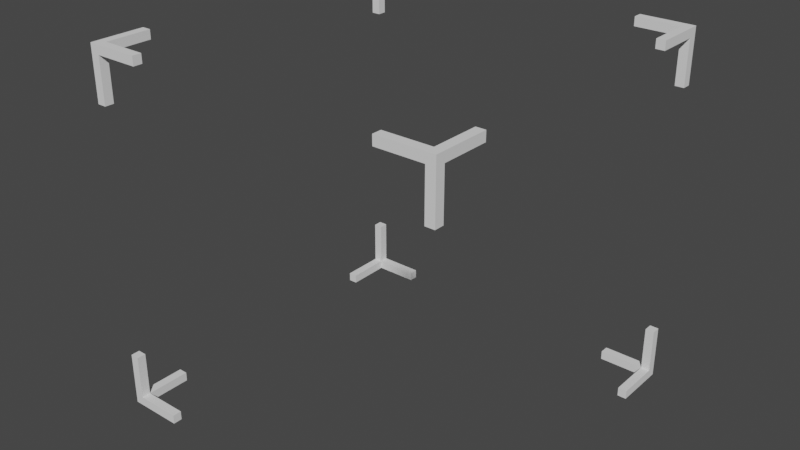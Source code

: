 # Source: SelectionBox.blend  (saved by Blender 2.80.75; exported with 4.5.12 LTS)
import bpy
from mathutils import Matrix  # noqa: F401  (used for matrix-valued properties, if any)

bpy.ops.wm.read_factory_settings(use_empty=True)
scene = bpy.context.scene
scene.name = 'Scene'

# ---- collections
col_collection = bpy.data.collections.new('Collection'); scene.collection.children.link(col_collection)

# ---- world
world_world = bpy.data.worlds.new('World'); scene.world = world_world
world_world.use_nodes = True; world_world.node_tree.nodes.clear()
_N = world_world.node_tree.nodes; _L = world_world.node_tree.links
n0 = _N.new('ShaderNodeOutputWorld'); n0.name = 'World Output'; n0.location = (300, 300)
n1 = _N.new('ShaderNodeBackground'); n1.name = 'Background'; n1.location = (10, 300)
n1.inputs[0].default_value = (0.05088, 0.05088, 0.05088, 1.0)
_L.new(n1.outputs[0], n0.inputs[0])
n0.is_active_output = True
world_world.color = (0.05088, 0.05088, 0.05088)
world_world.use_sun_shadow = False
world_world.sun_shadow_jitter_overblur = 0.0

# ---- meshes
me_cube = bpy.data.meshes.new('Cube')
me_cube.from_pydata([(-52.47, 49.85, -49.85), (-52.47, 52.47, -52.47), (-49.85, 49.85, -52.47), (-49.85, 49.85, -49.85), (-49.85, 52.47, -49.85), (-36.72, 52.47, -49.85), (-36.72, 52.47, -52.47), (-36.72, 49.85, -52.47), (-36.72, 49.85, -49.85), (-52.47, 36.72, -52.47), (-52.47, 36.72, -49.85), (-49.85, 36.72, -49.85), (-49.85, 36.72, -52.47), (-52.47, 49.85, -36.72), (-52.47, 52.47, -36.72), (-49.85, 52.47, -36.72), (-49.85, 49.85, -36.72), (-52.47, 49.85, 49.85), (-52.47, 52.47, 52.47), (-49.85, 52.47, 49.85), (-49.85, 49.85, 49.85), (-49.85, 49.85, 52.47), (-36.72, 49.85, 52.47), (-36.72, 52.47, 52.47), (-36.72, 52.47, 49.85), (-36.72, 49.85, 49.85), (-52.47, 52.47, 36.72), (-52.47, 49.85, 36.72), (-49.85, 49.85, 36.72), (-49.85, 52.47, 36.72), (-52.47, 36.72, 49.85), (-52.47, 36.72, 52.47), (-49.85, 36.72, 52.47), (-49.85, 36.72, 49.85), (52.47, 49.85, -49.85), (52.47, 52.47, -52.47), (49.85, 52.47, -49.85), (49.85, 49.85, -49.85), (49.85, 49.85, -52.47), (36.72, 49.85, -52.47), (36.72, 52.47, -52.47), (36.72, 52.47, -49.85), (36.72, 49.85, -49.85), (52.47, 52.47, -36.72), (52.47, 49.85, -36.72), (49.85, 49.85, -36.72), (49.85, 52.47, -36.72), (52.47, 36.72, -49.85), (52.47, 36.72, -52.47), (49.85, 36.72, -52.47), (49.85, 36.72, -49.85), (49.85, 52.47, 49.85), (52.47, 52.47, 52.47), (52.47, 49.85, 49.85), (49.85, 49.85, 49.85), (49.85, 49.85, 52.47), (49.85, 36.72, 52.47), (52.47, 36.72, 52.47), (52.47, 36.72, 49.85), (49.85, 36.72, 49.85), (52.47, 52.47, 36.72), (49.85, 52.47, 36.72), (49.85, 49.85, 36.72), (52.47, 49.85, 36.72), (36.72, 52.47, 49.85), (36.72, 52.47, 52.47), (36.72, 49.85, 52.47), (36.72, 49.85, 49.85), (52.47, -49.85, -49.85), (52.47, -52.47, -52.47), (49.85, -49.85, -52.47), (49.85, -49.85, -49.85), (49.85, -52.47, -49.85), (36.72, -52.47, -49.85), (36.72, -52.47, -52.47), (36.72, -49.85, -52.47), (36.72, -49.85, -49.85), (52.47, -36.72, -52.47), (52.47, -36.72, -49.85), (49.85, -36.72, -49.85), (49.85, -36.72, -52.47), (52.47, -49.85, -36.72), (52.47, -52.47, -36.72), (49.85, -52.47, -36.72), (49.85, -49.85, -36.72), (52.47, -49.85, 49.85), (52.47, -52.47, 52.47), (49.85, -52.47, 49.85), (49.85, -49.85, 49.85), (49.85, -49.85, 52.47), (36.72, -49.85, 52.47), (36.72, -52.47, 52.47), (36.72, -52.47, 49.85), (36.72, -49.85, 49.85), (52.47, -52.47, 36.72), (52.47, -49.85, 36.72), (49.85, -49.85, 36.72), (49.85, -52.47, 36.72), (52.47, -36.72, 49.85), (52.47, -36.72, 52.47), (49.85, -36.72, 52.47), (49.85, -36.72, 49.85), (-49.85, -52.47, 49.85), (-52.47, -52.47, 52.47), (-52.47, -49.85, 49.85), (-49.85, -49.85, 49.85), (-49.85, -49.85, 52.47), (-49.85, -36.72, 52.47), (-52.47, -36.72, 52.47), (-52.47, -36.72, 49.85), (-49.85, -36.72, 49.85), (-52.47, -52.47, 36.72), (-49.85, -52.47, 36.72), (-49.85, -49.85, 36.72), (-52.47, -49.85, 36.72), (-36.72, -52.47, 49.85), (-36.72, -52.47, 52.47), (-36.72, -49.85, 52.47), (-36.72, -49.85, 49.85), (-52.47, -49.85, -49.85), (-52.47, -52.47, -52.47), (-49.85, -52.47, -49.85), (-49.85, -49.85, -49.85), (-49.85, -49.85, -52.47), (-36.72, -49.85, -52.47), (-36.72, -52.47, -52.47), (-36.72, -52.47, -49.85), (-36.72, -49.85, -49.85), (-52.47, -52.47, -36.72), (-52.47, -49.85, -36.72), (-49.85, -49.85, -36.72), (-49.85, -52.47, -36.72), (-52.47, -36.72, -49.85), (-52.47, -36.72, -52.47), (-49.85, -36.72, -52.47), (-49.85, -36.72, -49.85)], [], [(1, 0, 13, 14), (4, 1, 14, 15), (1, 6, 7, 2), (3, 4, 15, 16), (3, 8, 5, 4), (2, 7, 8, 3), (6, 5, 8, 7), (12, 11, 10, 9), (3, 0, 10, 11), (2, 3, 11, 12), (15, 14, 13, 16), (0, 3, 16, 13), (0, 1, 9, 10), (2, 12, 9, 1), (1, 4, 5, 6), (18, 17, 30, 31), (21, 18, 31, 32), (18, 23, 24, 19), (20, 21, 32, 33), (20, 25, 22, 21), (19, 24, 25, 20), (23, 22, 25, 24), (29, 28, 27, 26), (20, 17, 27, 28), (19, 20, 28, 29), (32, 31, 30, 33), (17, 20, 33, 30), (17, 18, 26, 27), (19, 29, 26, 18), (18, 21, 22, 23), (35, 34, 47, 48), (38, 35, 48, 49), (35, 40, 41, 36), (37, 38, 49, 50), (37, 42, 39, 38), (36, 41, 42, 37), (40, 39, 42, 41), (46, 45, 44, 43), (37, 34, 44, 45), (36, 37, 45, 46), (49, 48, 47, 50), (34, 37, 50, 47), (34, 35, 43, 44), (36, 46, 43, 35), (35, 38, 39, 40), (52, 51, 64, 65), (55, 52, 65, 66), (52, 57, 58, 53), (54, 55, 66, 67), (54, 59, 56, 55), (53, 58, 59, 54), (57, 56, 59, 58), (63, 62, 61, 60), (54, 51, 61, 62), (53, 54, 62, 63), (66, 65, 64, 67), (51, 54, 67, 64), (51, 52, 60, 61), (53, 63, 60, 52), (52, 55, 56, 57), (69, 68, 81, 82), (72, 69, 82, 83), (69, 74, 75, 70), (71, 72, 83, 84), (71, 76, 73, 72), (70, 75, 76, 71), (74, 73, 76, 75), (80, 79, 78, 77), (71, 68, 78, 79), (70, 71, 79, 80), (83, 82, 81, 84), (68, 71, 84, 81), (68, 69, 77, 78), (70, 80, 77, 69), (69, 72, 73, 74), (86, 85, 98, 99), (89, 86, 99, 100), (86, 91, 92, 87), (88, 89, 100, 101), (88, 93, 90, 89), (87, 92, 93, 88), (91, 90, 93, 92), (97, 96, 95, 94), (88, 85, 95, 96), (87, 88, 96, 97), (100, 99, 98, 101), (85, 88, 101, 98), (85, 86, 94, 95), (87, 97, 94, 86), (86, 89, 90, 91), (103, 102, 115, 116), (106, 103, 116, 117), (103, 108, 109, 104), (105, 106, 117, 118), (105, 110, 107, 106), (104, 109, 110, 105), (108, 107, 110, 109), (114, 113, 112, 111), (105, 102, 112, 113), (104, 105, 113, 114), (117, 116, 115, 118), (102, 105, 118, 115), (102, 103, 111, 112), (104, 114, 111, 103), (103, 106, 107, 108), (120, 119, 132, 133), (123, 120, 133, 134), (120, 125, 126, 121), (122, 123, 134, 135), (122, 127, 124, 123), (121, 126, 127, 122), (125, 124, 127, 126), (131, 130, 129, 128), (122, 119, 129, 130), (121, 122, 130, 131), (134, 133, 132, 135), (119, 122, 135, 132), (119, 120, 128, 129), (121, 131, 128, 120), (120, 123, 124, 125)])
_uv = me_cube.uv_layers.new(name='UVMap')
_uv.uv.foreach_set('vector', [0.4986, 0.4986, 0.4156, 0.4156, 0.4156, 0.000275, 0.4986, 0.000275, 0.4156, 0.9145, 0.4986, 0.9975, 0.000275, 0.9975, 0.000275, 0.9145, 0.4992, 0.4986, 0.4992, 0.000275, 0.5822, 0.000275, 0.5822, 0.4156, 0.8325, 0.9145, 0.7495, 0.9145, 0.7495, 0.4992, 0.8325, 0.4992, 0.5822, 0.4992, 0.5822, 0.9145, 0.4992, 0.9145, 0.4992, 0.4992, 0.6653, 0.4992, 0.6653, 0.9145, 0.5822, 0.9145, 0.5822, 0.4992, 0.4992, 0.915, 0.5822, 0.915, 0.5822, 0.9981, 0.4992, 0.9981, 0.7495, 0.915, 0.7495, 0.9981, 0.6664, 0.9981, 0.6664, 0.915, 0.9997, 0.9145, 0.9167, 0.9145, 0.9167, 0.4992, 0.9997, 0.4992, 0.6658, 0.4992, 0.7489, 0.4992, 0.7489, 0.9145, 0.6658, 0.9145, 0.5828, 0.9981, 0.5828, 0.915, 0.6658, 0.915, 0.6658, 0.9981, 0.8331, 0.4992, 0.9161, 0.4992, 0.9161, 0.9145, 0.8331, 0.9145, 0.4156, 0.4156, 0.4986, 0.4986, 0.000275, 0.4986, 0.000275, 0.4156, 0.5822, 0.4156, 0.9975, 0.4156, 0.9975, 0.4986, 0.4992, 0.4986, 0.4986, 0.9975, 0.4156, 0.9145, 0.4156, 0.4992, 0.4986, 0.4992, 0.4986, 0.4986, 0.4156, 0.4156, 0.4156, 0.000275, 0.4986, 0.000275, 0.4156, 0.9145, 0.4986, 0.9975, 0.000275, 0.9975, 0.000275, 0.9145, 0.4992, 0.4986, 0.4992, 0.000275, 0.5822, 0.000275, 0.5822, 0.4156, 0.8325, 0.9145, 0.7495, 0.9145, 0.7495, 0.4992, 0.8325, 0.4992, 0.5822, 0.4992, 0.5822, 0.9145, 0.4992, 0.9145, 0.4992, 0.4992, 0.6653, 0.4992, 0.6653, 0.9145, 0.5822, 0.9145, 0.5822, 0.4992, 0.4992, 0.915, 0.5822, 0.915, 0.5822, 0.9981, 0.4992, 0.9981, 0.7495, 0.915, 0.7495, 0.9981, 0.6664, 0.9981, 0.6664, 0.915, 0.9997, 0.9145, 0.9167, 0.9145, 0.9167, 0.4992, 0.9997, 0.4992, 0.6658, 0.4992, 0.7489, 0.4992, 0.7489, 0.9145, 0.6658, 0.9145, 0.5828, 0.9981, 0.5828, 0.915, 0.6658, 0.915, 0.6658, 0.9981, 0.8331, 0.4992, 0.9161, 0.4992, 0.9161, 0.9145, 0.8331, 0.9145, 0.4156, 0.4156, 0.4986, 0.4986, 0.000275, 0.4986, 0.000275, 0.4156, 0.5822, 0.4156, 0.9975, 0.4156, 0.9975, 0.4986, 0.4992, 0.4986, 0.4986, 0.9975, 0.4156, 0.9145, 0.4156, 0.4992, 0.4986, 0.4992, 0.4986, 0.4986, 0.4156, 0.4156, 0.4156, 0.000275, 0.4986, 0.000275, 0.4156, 0.9145, 0.4986, 0.9975, 0.000275, 0.9975, 0.000275, 0.9145, 0.4992, 0.4986, 0.4992, 0.000275, 0.5822, 0.000275, 0.5822, 0.4156, 0.8325, 0.9145, 0.7495, 0.9145, 0.7495, 0.4992, 0.8325, 0.4992, 0.5822, 0.4992, 0.5822, 0.9145, 0.4992, 0.9145, 0.4992, 0.4992, 0.6653, 0.4992, 0.6653, 0.9145, 0.5822, 0.9145, 0.5822, 0.4992, 0.4992, 0.915, 0.5822, 0.915, 0.5822, 0.9981, 0.4992, 0.9981, 0.7495, 0.915, 0.7495, 0.9981, 0.6664, 0.9981, 0.6664, 0.915, 0.9997, 0.9145, 0.9167, 0.9145, 0.9167, 0.4992, 0.9997, 0.4992, 0.6658, 0.4992, 0.7489, 0.4992, 0.7489, 0.9145, 0.6658, 0.9145, 0.5828, 0.9981, 0.5828, 0.915, 0.6658, 0.915, 0.6658, 0.9981, 0.8331, 0.4992, 0.9161, 0.4992, 0.9161, 0.9145, 0.8331, 0.9145, 0.4156, 0.4156, 0.4986, 0.4986, 0.000275, 0.4986, 0.000275, 0.4156, 0.5822, 0.4156, 0.9975, 0.4156, 0.9975, 0.4986, 0.4992, 0.4986, 0.4986, 0.9975, 0.4156, 0.9145, 0.4156, 0.4992, 0.4986, 0.4992, 0.4986, 0.4986, 0.4156, 0.4156, 0.4156, 0.000275, 0.4986, 0.000275, 0.4156, 0.9145, 0.4986, 0.9975, 0.000275, 0.9975, 0.000275, 0.9145, 0.4992, 0.4986, 0.4992, 0.000275, 0.5822, 0.000275, 0.5822, 0.4156, 0.8325, 0.9145, 0.7495, 0.9145, 0.7495, 0.4992, 0.8325, 0.4992, 0.5822, 0.4992, 0.5822, 0.9145, 0.4992, 0.9145, 0.4992, 0.4992, 0.6653, 0.4992, 0.6653, 0.9145, 0.5822, 0.9145, 0.5822, 0.4992, 0.4992, 0.915, 0.5822, 0.915, 0.5822, 0.9981, 0.4992, 0.9981, 0.7495, 0.915, 0.7495, 0.9981, 0.6664, 0.9981, 0.6664, 0.915, 0.9997, 0.9145, 0.9167, 0.9145, 0.9167, 0.4992, 0.9997, 0.4992, 0.6658, 0.4992, 0.7489, 0.4992, 0.7489, 0.9145, 0.6658, 0.9145, 0.5828, 0.9981, 0.5828, 0.915, 0.6658, 0.915, 0.6658, 0.9981, 0.8331, 0.4992, 0.9161, 0.4992, 0.9161, 0.9145, 0.8331, 0.9145, 0.4156, 0.4156, 0.4986, 0.4986, 0.000275, 0.4986, 0.000275, 0.4156, 0.5822, 0.4156, 0.9975, 0.4156, 0.9975, 0.4986, 0.4992, 0.4986, 0.4986, 0.9975, 0.4156, 0.9145, 0.4156, 0.4992, 0.4986, 0.4992, 0.4986, 0.4986, 0.4156, 0.4156, 0.4156, 0.000275, 0.4986, 0.000275, 0.4156, 0.9145, 0.4986, 0.9975, 0.000275, 0.9975, 0.000275, 0.9145, 0.4992, 0.4986, 0.4992, 0.000275, 0.5822, 0.000275, 0.5822, 0.4156, 0.8325, 0.9145, 0.7495, 0.9145, 0.7495, 0.4992, 0.8325, 0.4992, 0.5822, 0.4992, 0.5822, 0.9145, 0.4992, 0.9145, 0.4992, 0.4992, 0.6653, 0.4992, 0.6653, 0.9145, 0.5822, 0.9145, 0.5822, 0.4992, 0.4992, 0.915, 0.5822, 0.915, 0.5822, 0.9981, 0.4992, 0.9981, 0.7495, 0.915, 0.7495, 0.9981, 0.6664, 0.9981, 0.6664, 0.915, 0.9997, 0.9145, 0.9167, 0.9145, 0.9167, 0.4992, 0.9997, 0.4992, 0.6658, 0.4992, 0.7489, 0.4992, 0.7489, 0.9145, 0.6658, 0.9145, 0.5828, 0.9981, 0.5828, 0.915, 0.6658, 0.915, 0.6658, 0.9981, 0.8331, 0.4992, 0.9161, 0.4992, 0.9161, 0.9145, 0.8331, 0.9145, 0.4156, 0.4156, 0.4986, 0.4986, 0.000275, 0.4986, 0.000275, 0.4156, 0.5822, 0.4156, 0.9975, 0.4156, 0.9975, 0.4986, 0.4992, 0.4986, 0.4986, 0.9975, 0.4156, 0.9145, 0.4156, 0.4992, 0.4986, 0.4992, 0.4986, 0.4986, 0.4156, 0.4156, 0.4156, 0.000275, 0.4986, 0.000275, 0.4156, 0.9145, 0.4986, 0.9975, 0.000275, 0.9975, 0.000275, 0.9145, 0.4992, 0.4986, 0.4992, 0.000275, 0.5822, 0.000275, 0.5822, 0.4156, 0.8325, 0.9145, 0.7495, 0.9145, 0.7495, 0.4992, 0.8325, 0.4992, 0.5822, 0.4992, 0.5822, 0.9145, 0.4992, 0.9145, 0.4992, 0.4992, 0.6653, 0.4992, 0.6653, 0.9145, 0.5822, 0.9145, 0.5822, 0.4992, 0.4992, 0.915, 0.5822, 0.915, 0.5822, 0.9981, 0.4992, 0.9981, 0.7495, 0.915, 0.7495, 0.9981, 0.6664, 0.9981, 0.6664, 0.915, 0.9997, 0.9145, 0.9167, 0.9145, 0.9167, 0.4992, 0.9997, 0.4992, 0.6658, 0.4992, 0.7489, 0.4992, 0.7489, 0.9145, 0.6658, 0.9145, 0.5828, 0.9981, 0.5828, 0.915, 0.6658, 0.915, 0.6658, 0.9981, 0.8331, 0.4992, 0.9161, 0.4992, 0.9161, 0.9145, 0.8331, 0.9145, 0.4156, 0.4156, 0.4986, 0.4986, 0.000275, 0.4986, 0.000275, 0.4156, 0.5822, 0.4156, 0.9975, 0.4156, 0.9975, 0.4986, 0.4992, 0.4986, 0.4986, 0.9975, 0.4156, 0.9145, 0.4156, 0.4992, 0.4986, 0.4992, 0.4986, 0.4986, 0.4156, 0.4156, 0.4156, 0.000275, 0.4986, 0.000275, 0.4156, 0.9145, 0.4986, 0.9975, 0.000275, 0.9975, 0.000275, 0.9145, 0.4992, 0.4986, 0.4992, 0.000275, 0.5822, 0.000275, 0.5822, 0.4156, 0.8325, 0.9145, 0.7495, 0.9145, 0.7495, 0.4992, 0.8325, 0.4992, 0.5822, 0.4992, 0.5822, 0.9145, 0.4992, 0.9145, 0.4992, 0.4992, 0.6653, 0.4992, 0.6653, 0.9145, 0.5822, 0.9145, 0.5822, 0.4992, 0.4992, 0.915, 0.5822, 0.915, 0.5822, 0.9981, 0.4992, 0.9981, 0.7495, 0.915, 0.7495, 0.9981, 0.6664, 0.9981, 0.6664, 0.915, 0.9997, 0.9145, 0.9167, 0.9145, 0.9167, 0.4992, 0.9997, 0.4992, 0.6658, 0.4992, 0.7489, 0.4992, 0.7489, 0.9145, 0.6658, 0.9145, 0.5828, 0.9981, 0.5828, 0.915, 0.6658, 0.915, 0.6658, 0.9981, 0.8331, 0.4992, 0.9161, 0.4992, 0.9161, 0.9145, 0.8331, 0.9145, 0.4156, 0.4156, 0.4986, 0.4986, 0.000275, 0.4986, 0.000275, 0.4156, 0.5822, 0.4156, 0.9975, 0.4156, 0.9975, 0.4986, 0.4992, 0.4986, 0.4986, 0.9975, 0.4156, 0.9145, 0.4156, 0.4992, 0.4986, 0.4992, 0.4986, 0.4986, 0.4156, 0.4156, 0.4156, 0.000275, 0.4986, 0.000275, 0.4156, 0.9145, 0.4986, 0.9975, 0.000275, 0.9975, 0.000275, 0.9145, 0.4992, 0.4986, 0.4992, 0.000275, 0.5822, 0.000275, 0.5822, 0.4156, 0.8325, 0.9145, 0.7495, 0.9145, 0.7495, 0.4992, 0.8325, 0.4992, 0.5822, 0.4992, 0.5822, 0.9145, 0.4992, 0.9145, 0.4992, 0.4992, 0.6653, 0.4992, 0.6653, 0.9145, 0.5822, 0.9145, 0.5822, 0.4992, 0.4992, 0.915, 0.5822, 0.915, 0.5822, 0.9981, 0.4992, 0.9981, 0.7495, 0.915, 0.7495, 0.9981, 0.6664, 0.9981, 0.6664, 0.915, 0.9997, 0.9145, 0.9167, 0.9145, 0.9167, 0.4992, 0.9997, 0.4992, 0.6658, 0.4992, 0.7489, 0.4992, 0.7489, 0.9145, 0.6658, 0.9145, 0.5828, 0.9981, 0.5828, 0.915, 0.6658, 0.915, 0.6658, 0.9981, 0.8331, 0.4992, 0.9161, 0.4992, 0.9161, 0.9145, 0.8331, 0.9145, 0.4156, 0.4156, 0.4986, 0.4986, 0.000275, 0.4986, 0.000275, 0.4156, 0.5822, 0.4156, 0.9975, 0.4156, 0.9975, 0.4986, 0.4992, 0.4986, 0.4986, 0.9975, 0.4156, 0.9145, 0.4156, 0.4992, 0.4986, 0.4992])
me_cube.use_remesh_preserve_volume = False
me_cube.use_remesh_preserve_attributes = False
me_cube.use_mirror_vertex_groups = False
me_cube.update()

# ---- objects
ob_cube = bpy.data.objects.new('Cube', me_cube)

# ---- transforms, parenting, visibility, modifiers, constraints
ob_cube.location = (0.0, 0.0, 0.0)
ob_cube.lineart.crease_threshold = 0.0

# ---- collection membership
col_collection.objects.link(ob_cube)

# ---- scene / render settings (as saved in the file)
scene.frame_start = 1; scene.frame_end = 250; scene.frame_set(1)
scene.render.engine = 'BLENDER_EEVEE_NEXT'
scene.cycles.use_denoising = False
scene.cycles.samples = 128
scene.cycles.sampling_pattern = 'TABULATED_SOBOL'
scene.cycles.use_adaptive_sampling = False
scene.cycles.use_light_tree = False
scene.view_settings.view_transform = 'Filmic'
bpy.context.view_layer.update()

# ---- added for rendering (the .blend has no active camera and no usable light): camera, sun
cam_auto = bpy.data.cameras.new('AutoCamera')
cam_auto.lens = 50.0
cam_auto.sensor_width = 36.0
cam_auto.clip_end = 2951.41
ob_auto_camera = bpy.data.objects.new('AutoCamera', cam_auto)
scene.collection.objects.link(ob_auto_camera)
ob_auto_camera.location = (168.172, -201.806, 134.538)
ob_auto_camera.rotation_euler = (1.09748, -7.21219e-08, 0.694738)
scene.camera = ob_auto_camera
light_auto_sun = bpy.data.lights.new('AutoSun', 'SUN')
light_auto_sun.energy = 3.0
light_auto_sun.angle = 0.0523599
ob_auto_sun = bpy.data.objects.new('AutoSun', light_auto_sun)
scene.collection.objects.link(ob_auto_sun)
ob_auto_sun.rotation_euler = (0.872665, 0.174533, 0.523599)
bpy.context.view_layer.update()
